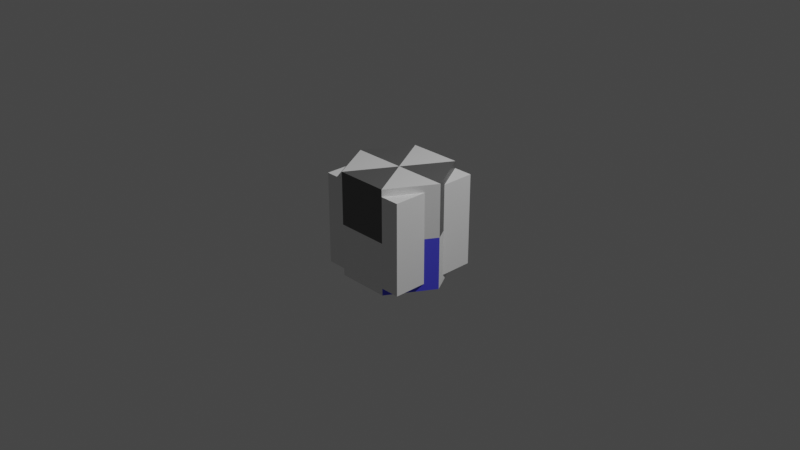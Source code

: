 # Source: HexamerModel.blend  (saved by Blender 3.0.42; exported with 4.5.12 LTS)
import bpy
from mathutils import Matrix  # noqa: F401  (used for matrix-valued properties, if any)

bpy.ops.wm.read_factory_settings(use_empty=True)
scene = bpy.context.scene
scene.name = 'Scene'

# ---- collections
col_collection = bpy.data.collections.new('Collection'); scene.collection.children.link(col_collection)

# ---- materials (node trees are filled in below, after node groups)
mat_black = bpy.data.materials.new('Black')
mat_black.use_transparent_shadow = False
mat_black.diffuse_color = (0.1817, 0.1817, 0.1817, 1.0)
mat_white = bpy.data.materials.new('White')
mat_white.use_transparent_shadow = False
mat_blue = bpy.data.materials.new('Blue')
mat_blue.use_transparent_shadow = False
mat_blue.diffuse_color = (0.0907, 0.1048, 0.8, 1.0)

# ---- material node trees
mat_black.use_nodes = True; mat_black.node_tree.nodes.clear()
_N = mat_black.node_tree.nodes; _L = mat_black.node_tree.links
n0 = _N.new('ShaderNodeBsdfPrincipled'); n0.name = 'Principled BSDF'; n0.location = (10, 300)
n0.distribution = 'GGX'
n0.subsurface_method = 'RANDOM_WALK_SKIN'
n0.inputs[0].default_value = (0.1107, 0.1107, 0.1107, 1.0)
n0.inputs[3].default_value = 1.45
n0.inputs[27].default_value = (0.0, 0.0, 0.0, 1.0)
n0.inputs[28].default_value = 1.0
n1 = _N.new('ShaderNodeOutputMaterial'); n1.name = 'Material Output'; n1.location = (300, 300)
_L.new(n0.outputs[0], n1.inputs[0])
n1.is_active_output = True
mat_white.use_nodes = True; mat_white.node_tree.nodes.clear()
_N = mat_white.node_tree.nodes; _L = mat_white.node_tree.links
n0 = _N.new('ShaderNodeBsdfPrincipled'); n0.name = 'Principled BSDF'; n0.location = (10, 300)
n0.distribution = 'GGX'
n0.subsurface_method = 'RANDOM_WALK_SKIN'
n0.inputs[3].default_value = 1.45
n0.inputs[27].default_value = (0.0, 0.0, 0.0, 1.0)
n0.inputs[28].default_value = 1.0
n1 = _N.new('ShaderNodeOutputMaterial'); n1.name = 'Material Output'; n1.location = (300, 300)
_L.new(n0.outputs[0], n1.inputs[0])
n1.is_active_output = True
mat_blue.use_nodes = True; mat_blue.node_tree.nodes.clear()
_N = mat_blue.node_tree.nodes; _L = mat_blue.node_tree.links
n0 = _N.new('ShaderNodeBsdfPrincipled'); n0.name = 'Principled BSDF'; n0.location = (10, 300)
n0.distribution = 'GGX'
n0.subsurface_method = 'RANDOM_WALK_SKIN'
n0.inputs[0].default_value = (0.08583, 0.08448, 0.8, 1.0)
n0.inputs[3].default_value = 1.45
n0.inputs[27].default_value = (0.0, 0.0, 0.0, 1.0)
n0.inputs[28].default_value = 1.0
n1 = _N.new('ShaderNodeOutputMaterial'); n1.name = 'Material Output'; n1.location = (300, 300)
_L.new(n0.outputs[0], n1.inputs[0])
n1.is_active_output = True

# ---- world
world_world = bpy.data.worlds.new('World'); scene.world = world_world
world_world.use_nodes = True; world_world.node_tree.nodes.clear()
_N = world_world.node_tree.nodes; _L = world_world.node_tree.links
n0 = _N.new('ShaderNodeOutputWorld'); n0.name = 'World Output'; n0.location = (300, 300)
n1 = _N.new('ShaderNodeBackground'); n1.name = 'Background'; n1.location = (10, 300)
n1.inputs[0].default_value = (0.05088, 0.05088, 0.05088, 1.0)
_L.new(n1.outputs[0], n0.inputs[0])
n0.is_active_output = True
world_world.color = (0.05088, 0.05088, 0.05088)
world_world.use_sun_shadow = False
world_world.sun_shadow_jitter_overblur = 0.0

# ---- cameras
cam_camera = bpy.data.cameras.new('Camera')
cam_camera.clip_end = 100.0
cam_camera.ortho_scale = 7.314

# ---- lights
light_light = bpy.data.lights.new('Light', 'POINT')
light_light.transmission_factor = 0.0
light_light.energy = 1000.0
light_light.shadow_soft_size = 0.1
light_light.shadow_maximum_resolution = 0.006
light_light.use_absolute_resolution = True

# ---- meshes
me_cylinder_001 = bpy.data.meshes.new('Cylinder.001')
me_cylinder_001.from_pydata([(0.25, 0.433, -0.5), (0.25, 0.433, 0.5), (0.5, -2.954e-08, -0.5), (0.5, -2.954e-08, 0.5), (0.25, -0.433, -0.5), (0.25, -0.433, 0.5), (-0.25, -0.433, -0.5), (-0.25, -0.433, 0.5), (-0.5, 5.987e-08, -0.5), (-0.5, 5.987e-08, 0.5), (-0.25, 0.433, -0.5), (-0.25, 0.433, 0.5), (0.25, 0.433, 0.0), (0.5, -2.954e-08, 0.0), (0.25, -0.433, 0.0), (-0.25, -0.433, 0.0), (-0.5, 5.987e-08, 0.0), (-0.25, 0.433, 0.0), (-1.109e-08, 6.655e-10, -0.5), (-1.109e-08, 6.655e-10, 0.5)], [], [(12, 1, 3, 13), (13, 3, 5, 14), (14, 5, 7, 15), (15, 7, 9, 16), (2, 4, 18), (16, 9, 11, 17), (17, 11, 1, 12), (6, 8, 18), (10, 17, 12, 0), (8, 16, 17, 10), (6, 15, 16, 8), (4, 14, 15, 6), (2, 13, 14, 4), (0, 12, 13, 2), (8, 10, 18), (0, 2, 18), (4, 6, 18), (10, 0, 18), (11, 9, 19), (3, 1, 19), (7, 5, 19), (1, 11, 19), (9, 7, 19), (5, 3, 19)])
me_cylinder_001.polygons.foreach_set('material_index', [0, 1, 0, 1, 2, 0, 1, 2, 2, 1, 2, 1, 2, 1, 1, 1, 1, 2, 0, 0, 0, 1, 1, 1])
_uv = me_cylinder_001.uv_layers.new(name='UVMap')
_uv.uv.foreach_set('vector', [1.0, 0.75, 1.0, 1.0, 0.8333, 1.0, 0.8333, 0.75, 0.8333, 0.75, 0.8333, 1.0, 0.6667, 1.0, 0.6667, 0.75, 0.6667, 0.75, 0.6667, 1.0, 0.5, 1.0, 0.5, 0.75, 0.5, 0.75, 0.5, 1.0, 0.3333, 1.0, 0.3333, 0.75, 0.8333, 0.5, 0.6667, 0.5, 0.8333, 0.5, 0.3333, 0.75, 0.3333, 1.0, 0.1667, 1.0, 0.1667, 0.75, 0.1667, 0.75, 0.1667, 1.0, -8.941e-08, 1.0, -8.941e-08, 0.75, 0.5, 0.5, 0.3333, 0.5, 0.5, 0.5, 0.1667, 0.5, 0.1667, 0.75, -8.941e-08, 0.75, -8.941e-08, 0.5, 0.3333, 0.5, 0.3333, 0.75, 0.1667, 0.75, 0.1667, 0.5, 0.5, 0.5, 0.5, 0.75, 0.3333, 0.75, 0.3333, 0.5, 0.6667, 0.5, 0.6667, 0.75, 0.5, 0.75, 0.5, 0.5, 0.8333, 0.5, 0.8333, 0.75, 0.6667, 0.75, 0.6667, 0.5, 1.0, 0.5, 1.0, 0.75, 0.8333, 0.75, 0.8333, 0.5, 0.3333, 0.5, 0.1667, 0.5, 0.3333, 0.5, 1.0, 0.5, 0.8333, 0.5, 1.0, 0.5, 0.6667, 0.5, 0.5, 0.5, 0.6667, 0.5, 0.1667, 0.5, -8.941e-08, 0.5, 0.1667, 0.5, 0.1667, 1.0, 0.3333, 1.0, 0.1667, 1.0, 0.8333, 1.0, 1.0, 1.0, 0.8333, 1.0, 0.5, 1.0, 0.6667, 1.0, 0.5, 1.0, -8.941e-08, 1.0, 0.1667, 1.0, -8.941e-08, 1.0, 0.3333, 1.0, 0.5, 1.0, 0.3333, 1.0, 0.6667, 1.0, 0.8333, 1.0, 0.6667, 1.0])
me_cylinder_001.materials.append(mat_black)
me_cylinder_001.materials.append(mat_white)
me_cylinder_001.materials.append(mat_blue)
me_cylinder_001.use_remesh_fix_poles = True
me_cylinder_001.use_remesh_preserve_attributes = False
me_cylinder_001.update()
me_cube = bpy.data.meshes.new('Cube')
me_cube.from_pydata([(-1.0, -1.0, -1.0), (-1.0, -1.0, 1.0), (-1.0, 1.0, -1.0), (-1.0, 1.0, 1.0), (1.0, -1.0, -1.0), (1.0, -1.0, 1.0), (1.0, 1.0, -1.0), (1.0, 1.0, 1.0)], [], [(0, 1, 3, 2), (2, 3, 7, 6), (6, 7, 5, 4), (4, 5, 1, 0), (2, 6, 4, 0), (7, 3, 1, 5)])
_uv = me_cube.uv_layers.new(name='UVMap')
_uv.uv.foreach_set('vector', [0.375, 0.0, 0.625, 0.0, 0.625, 0.25, 0.375, 0.25, 0.375, 0.25, 0.625, 0.25, 0.625, 0.5, 0.375, 0.5, 0.375, 0.5, 0.625, 0.5, 0.625, 0.75, 0.375, 0.75, 0.375, 0.75, 0.625, 0.75, 0.625, 1.0, 0.375, 1.0, 0.125, 0.5, 0.375, 0.5, 0.375, 0.75, 0.125, 0.75, 0.625, 0.5, 0.875, 0.5, 0.875, 0.75, 0.625, 0.75])
me_cube.use_remesh_fix_poles = True
me_cube.use_remesh_preserve_attributes = False
me_cube.update()

# ---- objects
ob_light = bpy.data.objects.new('Light', light_light)
ob_camera = bpy.data.objects.new('Camera', cam_camera)
ob_cylinder = bpy.data.objects.new('Cylinder', me_cylinder_001)
ob_cube = bpy.data.objects.new('Cube', me_cube)

# ---- transforms, parenting, visibility, modifiers, constraints
ob_light.location = (4.076, 1.005, 5.904)
ob_light.rotation_euler = (0.6503, 0.05522, 1.866)
ob_light.lock_rotations_4d = False
ob_light.empty_display_type = 'ARROWS'
ob_light.color = (0.0, 0.0, 0.0, 0.0)
ob_light.lineart.crease_threshold = 0.0
ob_camera.location = (7.359, -6.926, 4.958)
ob_camera.rotation_euler = (1.109, 0.0, 0.8149)
ob_camera.lock_rotations_4d = False
ob_camera.empty_display_type = 'ARROWS'
ob_camera.color = (0.0, 0.0, 0.0, 0.0)
ob_camera.display_type = 'WIRE'
ob_camera.lineart.crease_threshold = 0.0
ob_cylinder.location = (0.0, 0.0, 0.0)
ob_cylinder.scale = (1.155, 1.155, 1.155)
ob_cube.location = (0.0, 0.0, 0.0)
ob_cube.scale = (0.5, 0.5, 0.5)

# ---- collection membership
col_collection.objects.link(ob_light)
col_collection.objects.link(ob_camera)
col_collection.objects.link(ob_cylinder)
col_collection.objects.link(ob_cube)

# ---- scene / render settings (as saved in the file)
scene.camera = ob_camera
scene.frame_start = 1; scene.frame_end = 250; scene.frame_set(1)
scene.render.engine = 'BLENDER_EEVEE_NEXT'
scene.cycles.sampling_pattern = 'TABULATED_SOBOL'
scene.cycles.use_light_tree = False
scene.view_settings.view_transform = 'Filmic'
bpy.context.view_layer.update()
